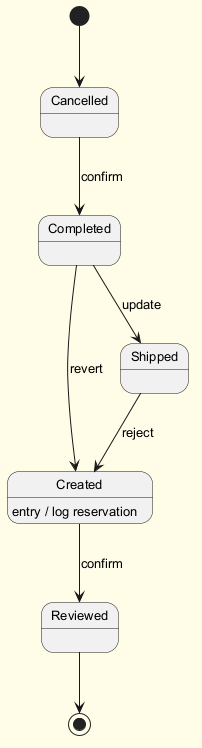

The diagram above was rendered by PlantUML. Its source (embedded in the PNG):
@startuml
skinparam backgroundColor #FFFDE7
skinparam classBackgroundColor #FFF9C4
skinparam classBorderColor #F57F17
skinparam defaultFontSize 13
[*] --> Cancelled
Cancelled --> Completed : confirm
Completed --> Shipped : update
Shipped --> Created : reject
Created --> Reviewed : confirm
Created : entry / log reservation
Completed --> Created : revert
Reviewed --> [*]
@enduml